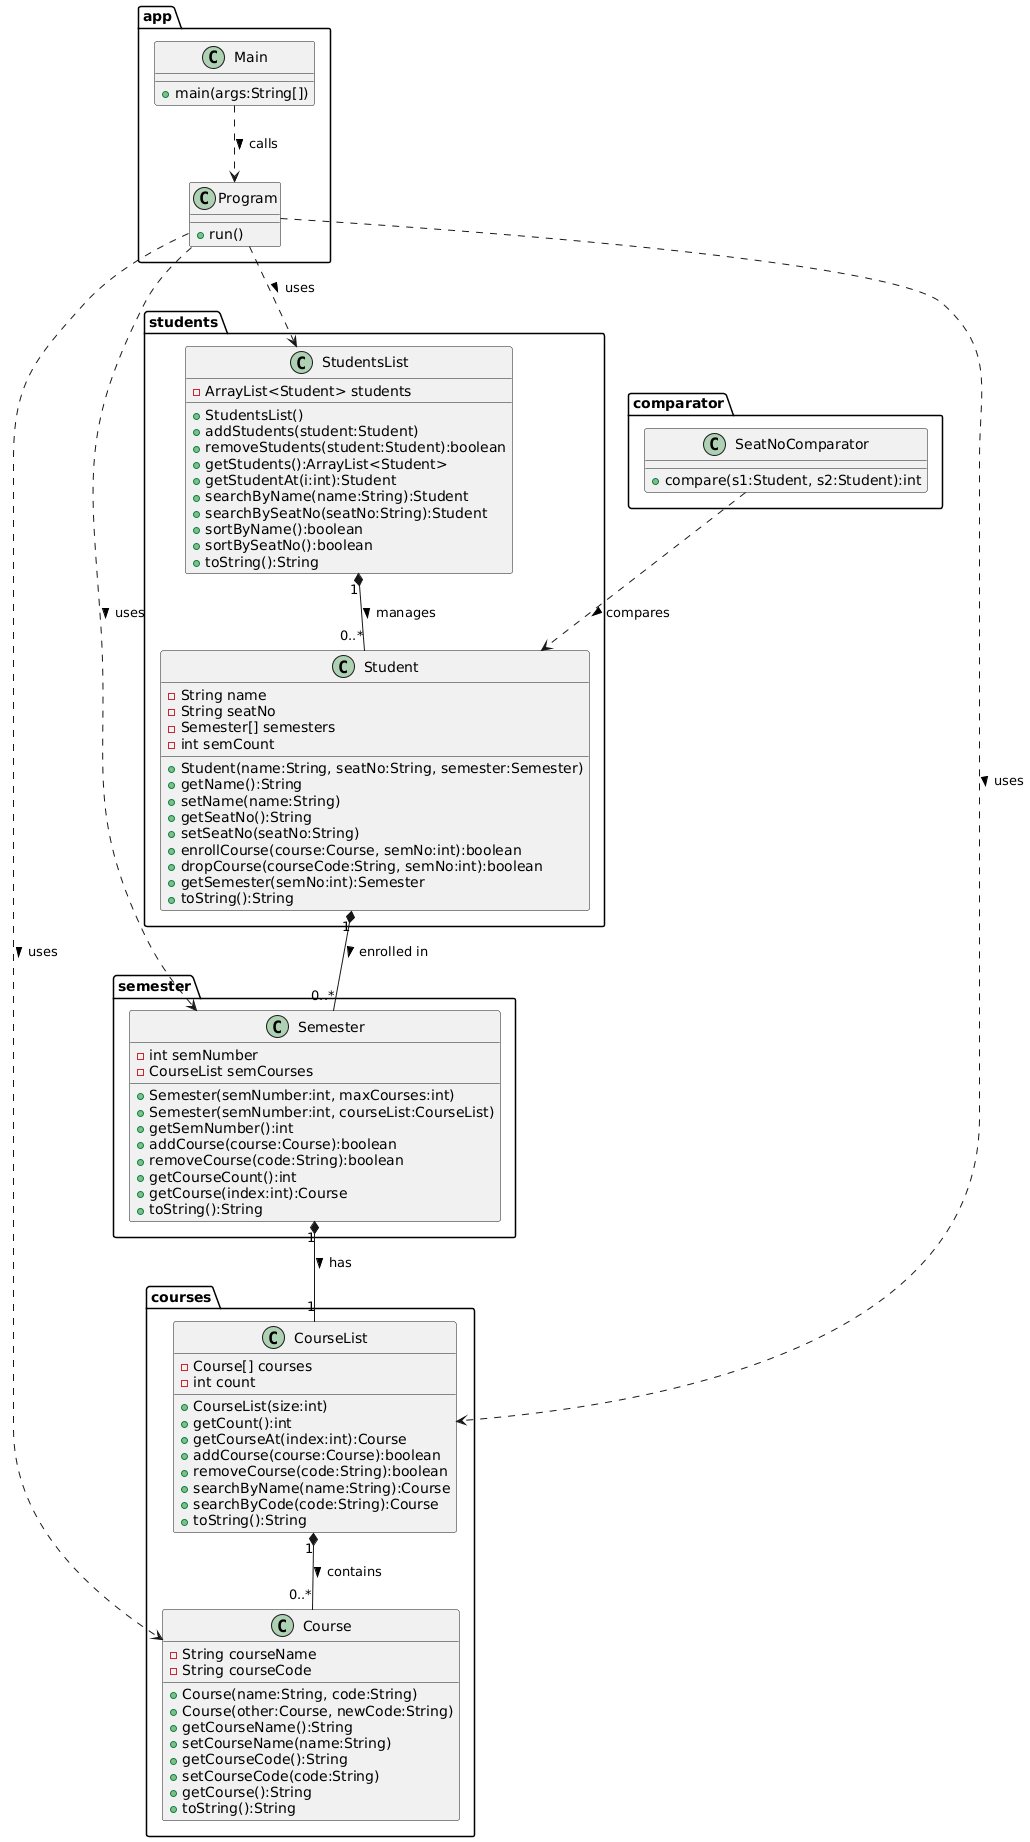

The diagram above was rendered by PlantUML. Its source (embedded in the PNG):
@startuml
'==================== Packages ====================
package "courses" {
    class Course {
        - String courseName
        - String courseCode
        + Course(name:String, code:String)
        + Course(other:Course, newCode:String)
        + getCourseName():String
        + setCourseName(name:String)
        + getCourseCode():String
        + setCourseCode(code:String)
        + getCourse():String
        + toString():String
    }

    class CourseList {
        - Course[] courses
        - int count
        + CourseList(size:int)
        + getCount():int
        + getCourseAt(index:int):Course
        + addCourse(course:Course):boolean
        + removeCourse(code:String):boolean
        + searchByName(name:String):Course
        + searchByCode(code:String):Course
        + toString():String
    }
}

package "semester" {
    class Semester {
        - int semNumber
        - CourseList semCourses
        + Semester(semNumber:int, maxCourses:int)
        + Semester(semNumber:int, courseList:CourseList)
        + getSemNumber():int
        + addCourse(course:Course):boolean
        + removeCourse(code:String):boolean
        + getCourseCount():int
        + getCourse(index:int):Course
        + toString():String
    }
}

package "students" {
    class Student {
        - String name
        - String seatNo
        - Semester[] semesters
        - int semCount
        + Student(name:String, seatNo:String, semester:Semester)
        + getName():String
        + setName(name:String)
        + getSeatNo():String
        + setSeatNo(seatNo:String)
        + enrollCourse(course:Course, semNo:int):boolean
        + dropCourse(courseCode:String, semNo:int):boolean
        + getSemester(semNo:int):Semester
        + toString():String
    }

    class StudentsList {
        - ArrayList<Student> students
        + StudentsList()
        + addStudents(student:Student)
        + removeStudents(student:Student):boolean
        + getStudents():ArrayList<Student>
        + getStudentAt(i:int):Student
        + searchByName(name:String):Student
        + searchBySeatNo(seatNo:String):Student
        + sortByName():boolean
        + sortBySeatNo():boolean
        + toString():String
    }
}

package "comparator" {
    class SeatNoComparator {
        + compare(s1:Student, s2:Student):int
    }
}

package "app" {
    class Program {
        + run()
    }
    class Main {
        + main(args:String[])
    }
}

'==================== Relationships ====================
CourseList "1" *-- "0..*" Course : contains >
Semester "1" *-- "1" CourseList : has >
Student "1" *-- "0..*" Semester : enrolled in >
StudentsList "1" *-- "0..*" Student : manages >
SeatNoComparator ..> Student : compares >
Program ..> StudentsList : uses >
Program ..> Semester : uses >
Program ..> CourseList : uses >
Program ..> Course : uses >
Main ..> Program : calls >
@enduml